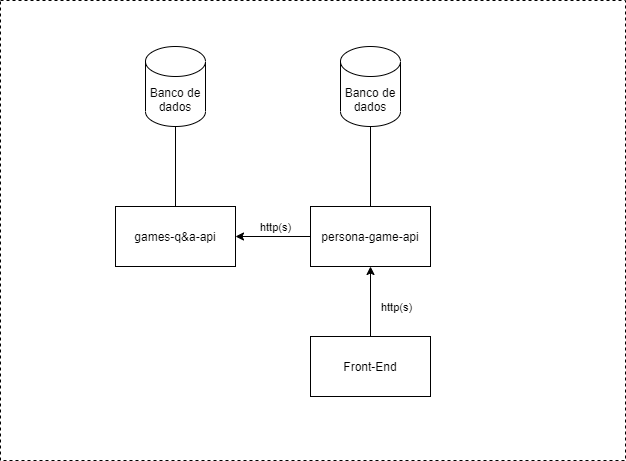

The diagram above was exported from draw.io. Its source (the exported page's mxGraphModel, read from the mxfile embedded in the PNG):
<mxGraphModel dx="1381" dy="764" grid="1" gridSize="10" guides="1" tooltips="1" connect="1" arrows="1" fold="1" page="1" pageScale="1" pageWidth="1169" pageHeight="827" math="0" shadow="0">
  <root>
    <mxCell id="0" />
    <mxCell id="1" parent="0" />
    <mxCell id="j5rCW0_hKG2ppr5hPsJ_-2" value="" style="rounded=0;whiteSpace=wrap;html=1;dashed=1;" parent="1" vertex="1">
      <mxGeometry x="272" y="184" width="625" height="460" as="geometry" />
    </mxCell>
    <mxCell id="j5rCW0_hKG2ppr5hPsJ_-4" style="edgeStyle=orthogonalEdgeStyle;rounded=0;orthogonalLoop=1;jettySize=auto;html=1;entryX=0.5;entryY=1;entryDx=0;entryDy=0;" parent="1" source="j5rCW0_hKG2ppr5hPsJ_-1" target="j5rCW0_hKG2ppr5hPsJ_-3" edge="1">
      <mxGeometry relative="1" as="geometry" />
    </mxCell>
    <mxCell id="j5rCW0_hKG2ppr5hPsJ_-5" value="http(s)" style="edgeLabel;html=1;align=center;verticalAlign=middle;resizable=0;points=[];" parent="j5rCW0_hKG2ppr5hPsJ_-4" vertex="1" connectable="0">
      <mxGeometry x="0.264" y="-1" relative="1" as="geometry">
        <mxPoint x="24" y="14.14" as="offset" />
      </mxGeometry>
    </mxCell>
    <mxCell id="j5rCW0_hKG2ppr5hPsJ_-1" value="Front-End" style="rounded=0;whiteSpace=wrap;html=1;" parent="1" vertex="1">
      <mxGeometry x="582" y="520" width="120" height="60" as="geometry" />
    </mxCell>
    <mxCell id="j5rCW0_hKG2ppr5hPsJ_-9" style="edgeStyle=orthogonalEdgeStyle;rounded=0;orthogonalLoop=1;jettySize=auto;html=1;entryX=0.5;entryY=1;entryDx=0;entryDy=0;entryPerimeter=0;endArrow=none;endFill=0;" parent="1" source="j5rCW0_hKG2ppr5hPsJ_-3" target="j5rCW0_hKG2ppr5hPsJ_-8" edge="1">
      <mxGeometry relative="1" as="geometry" />
    </mxCell>
    <mxCell id="j5rCW0_hKG2ppr5hPsJ_-13" style="edgeStyle=orthogonalEdgeStyle;rounded=0;orthogonalLoop=1;jettySize=auto;html=1;entryX=1;entryY=0.5;entryDx=0;entryDy=0;endArrow=classic;endFill=1;" parent="1" source="j5rCW0_hKG2ppr5hPsJ_-3" target="j5rCW0_hKG2ppr5hPsJ_-10" edge="1">
      <mxGeometry relative="1" as="geometry" />
    </mxCell>
    <mxCell id="j5rCW0_hKG2ppr5hPsJ_-14" value="http(s)" style="edgeLabel;html=1;align=center;verticalAlign=middle;resizable=0;points=[];" parent="j5rCW0_hKG2ppr5hPsJ_-13" vertex="1" connectable="0">
      <mxGeometry x="-0.2267" relative="1" as="geometry">
        <mxPoint x="-6.11" y="-10" as="offset" />
      </mxGeometry>
    </mxCell>
    <mxCell id="j5rCW0_hKG2ppr5hPsJ_-3" value="persona-game-api" style="rounded=0;whiteSpace=wrap;html=1;" parent="1" vertex="1">
      <mxGeometry x="582" y="390" width="120" height="60" as="geometry" />
    </mxCell>
    <mxCell id="j5rCW0_hKG2ppr5hPsJ_-8" value="Banco de dados" style="shape=cylinder3;whiteSpace=wrap;html=1;boundedLbl=1;backgroundOutline=1;size=15;" parent="1" vertex="1">
      <mxGeometry x="612" y="230" width="60" height="80" as="geometry" />
    </mxCell>
    <mxCell id="j5rCW0_hKG2ppr5hPsJ_-12" style="edgeStyle=orthogonalEdgeStyle;rounded=0;orthogonalLoop=1;jettySize=auto;html=1;entryX=0.5;entryY=1;entryDx=0;entryDy=0;entryPerimeter=0;endArrow=none;endFill=0;" parent="1" source="j5rCW0_hKG2ppr5hPsJ_-10" target="j5rCW0_hKG2ppr5hPsJ_-11" edge="1">
      <mxGeometry relative="1" as="geometry" />
    </mxCell>
    <mxCell id="j5rCW0_hKG2ppr5hPsJ_-10" value="games-q&amp;amp;a-api" style="rounded=0;whiteSpace=wrap;html=1;" parent="1" vertex="1">
      <mxGeometry x="387" y="390" width="120" height="60" as="geometry" />
    </mxCell>
    <mxCell id="j5rCW0_hKG2ppr5hPsJ_-11" value="Banco de dados" style="shape=cylinder3;whiteSpace=wrap;html=1;boundedLbl=1;backgroundOutline=1;size=15;" parent="1" vertex="1">
      <mxGeometry x="417" y="230" width="60" height="80" as="geometry" />
    </mxCell>
  </root>
</mxGraphModel>